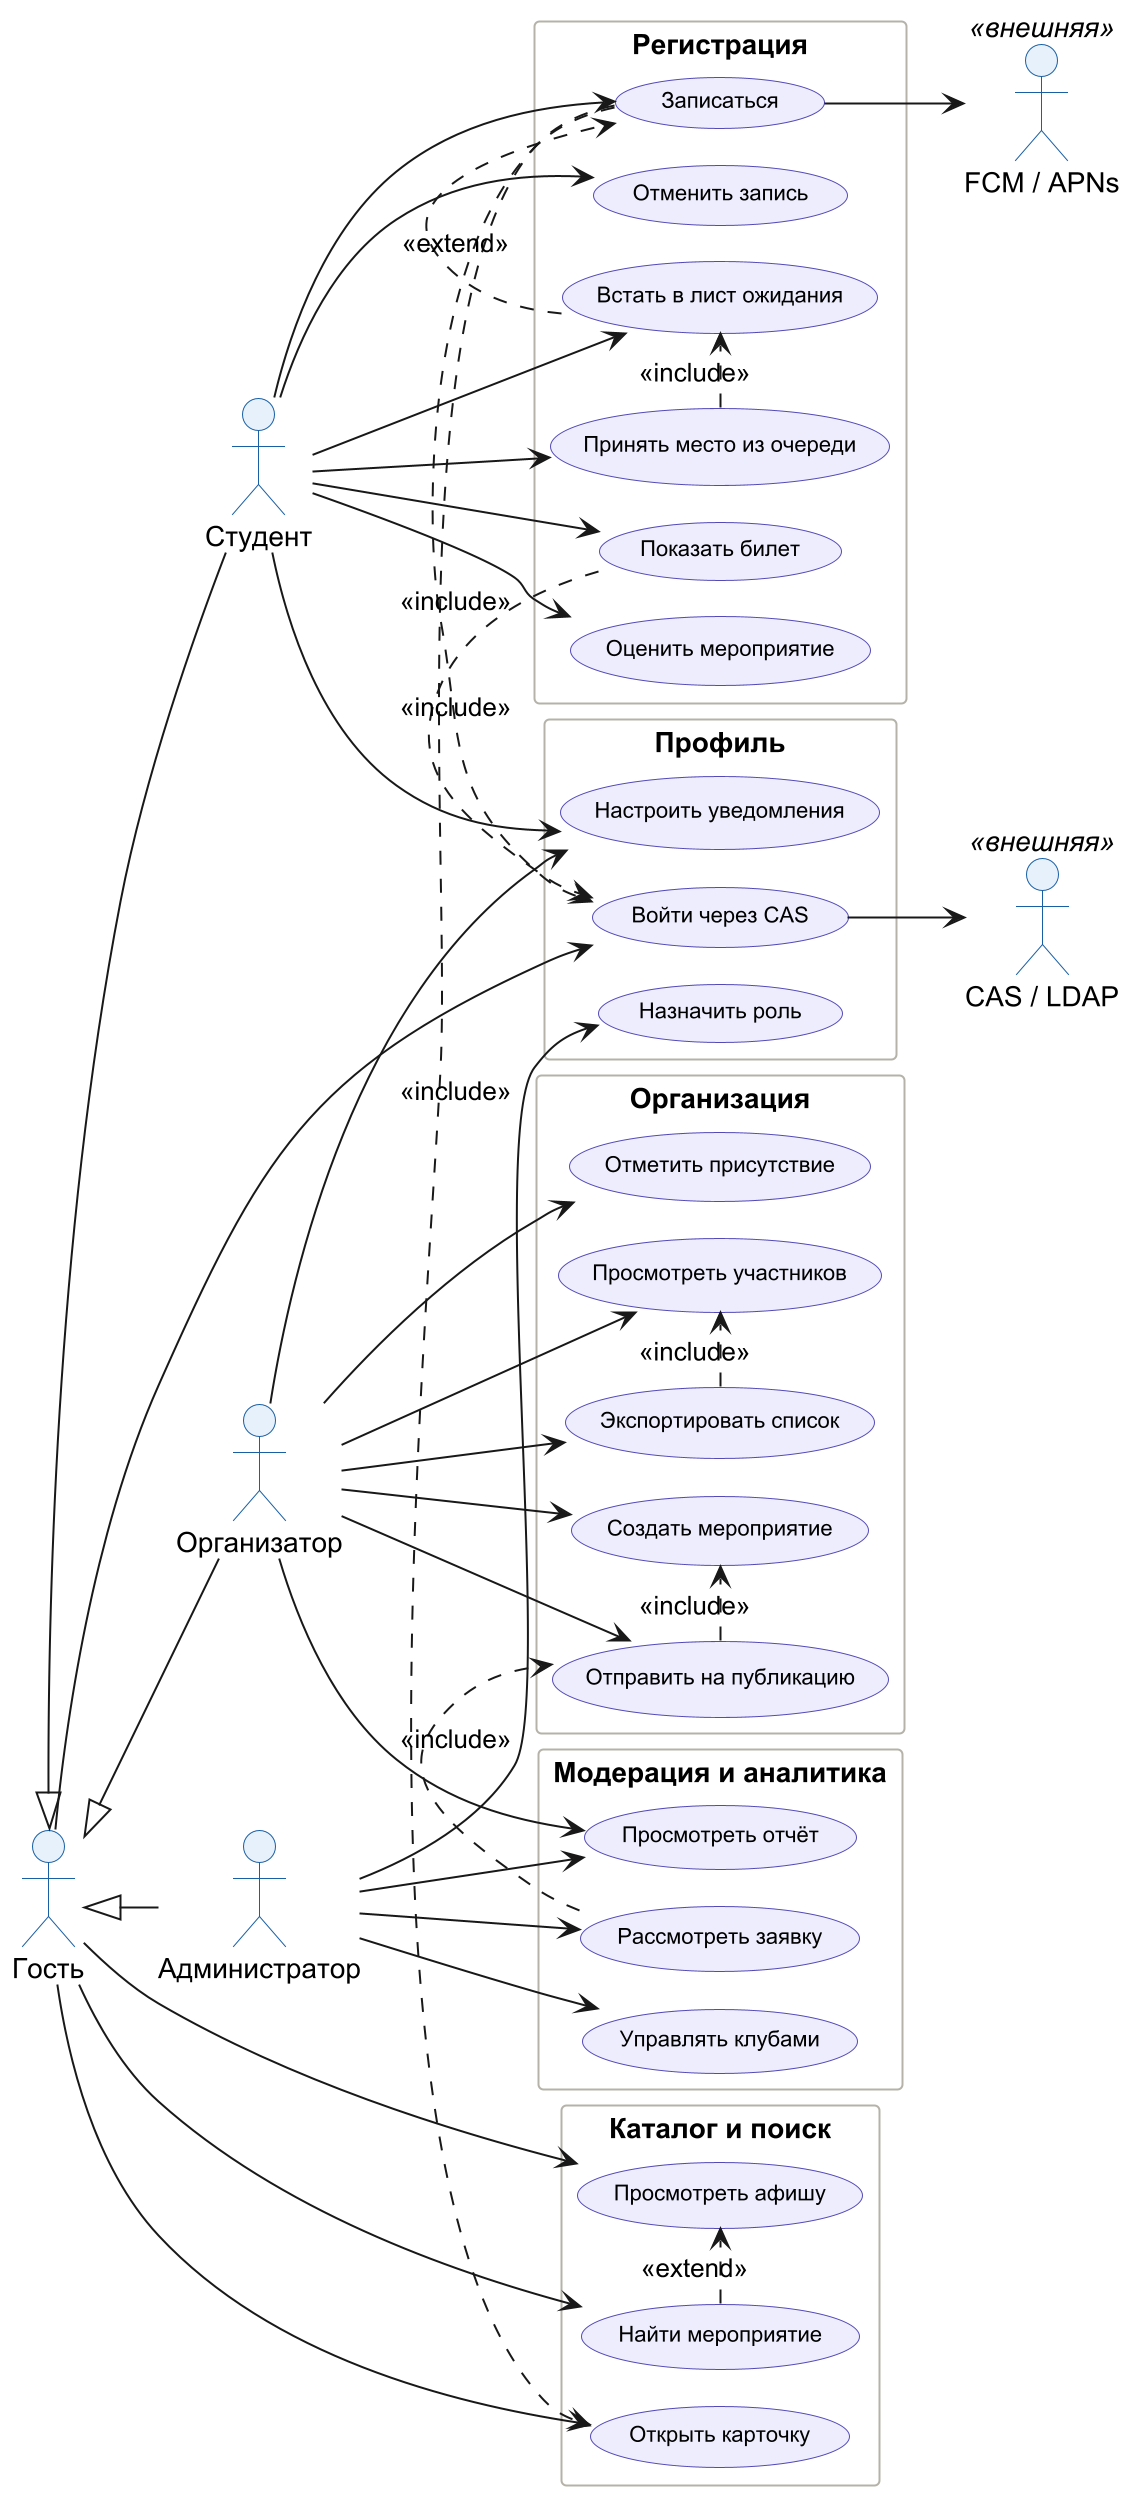

The diagram above was rendered by PlantUML. Its source (embedded in the PNG):
@startuml t4-01-usecase-full
' Задание 4. Полная диаграмма вариантов использования.
' Отличия от t2-01: добавлены настройки уведомлений, назначение роли,
' регистрация на месте. Группировка сокращена до пяти блоков,
' чтобы диаграмма читалась на одном экране.
!pragma layout smetana
left to right direction
scale 2
skinparam shadowing false
skinparam packageStyle rectangle
skinparam usecase {
  BackgroundColor #EEEDFE
  BorderColor #534AB7
  FontSize 11
}
skinparam actor {
  BackgroundColor #E6F1FB
  BorderColor #185FA5
}
skinparam rectangle {
  BackgroundColor #FFFFFF
  BorderColor #B4B2A9
}

actor "Гость" as Guest
actor "Студент" as Student
actor "Организатор" as Organizer
actor "Администратор" as Admin
actor "CAS / LDAP" as CAS <<внешняя>>
actor "FCM / APNs" as Push <<внешняя>>

Guest <|-- Student
Guest <|-- Organizer
Guest <|-- Admin

rectangle "Каталог и поиск" {
  usecase "Просмотреть афишу" as UC01
  usecase "Найти мероприятие" as UC02
  usecase "Открыть карточку" as UC04
}

rectangle "Регистрация" {
  usecase "Записаться" as UC05
  usecase "Отменить запись" as UC06
  usecase "Встать в лист ожидания" as UC07
  usecase "Принять место из очереди" as UC08
  usecase "Показать билет" as UC09
  usecase "Оценить мероприятие" as UC10
}

rectangle "Организация" {
  usecase "Создать мероприятие" as UC11
  usecase "Отправить на публикацию" as UC12
  usecase "Отметить присутствие" as UC13
  usecase "Просмотреть участников" as UC14
  usecase "Экспортировать список" as UC15
}

rectangle "Модерация и аналитика" {
  usecase "Рассмотреть заявку" as UC17
  usecase "Управлять клубами" as UC19
  usecase "Просмотреть отчёт" as UC20
}

rectangle "Профиль" {
  usecase "Войти через CAS" as UC21
  usecase "Настроить уведомления" as UC22
  usecase "Назначить роль" as UC23
}

Guest --> UC01
Guest --> UC02
Guest --> UC04
Guest --> UC21

Student --> UC05
Student --> UC06
Student --> UC07
Student --> UC08
Student --> UC09
Student --> UC10
Student --> UC22

Organizer --> UC11
Organizer --> UC12
Organizer --> UC13
Organizer --> UC14
Organizer --> UC15
Organizer --> UC20
Organizer --> UC22

Admin --> UC17
Admin --> UC19
Admin --> UC20
Admin --> UC23

UC02 .> UC01 : <<extend>>
UC05 .> UC04 : <<include>>
UC05 .> UC21 : <<include>>
UC07 .> UC05 : <<extend>>
UC08 .> UC07 : <<include>>
UC09 .> UC21 : <<include>>
UC12 .> UC11 : <<include>>
UC15 .> UC14 : <<include>>
UC17 .> UC12 : <<include>>

UC21 --> CAS
UC05 --> Push

@enduml